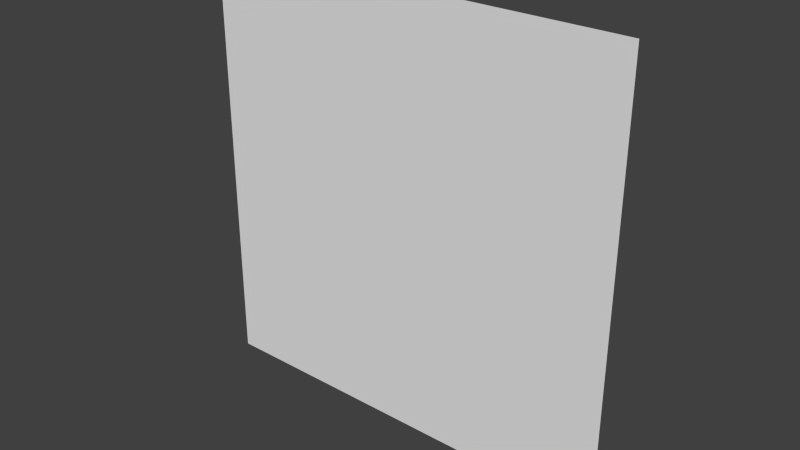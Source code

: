 # Source: Dense_Plane.blend  (saved by Blender 2.76.0; exported with 4.5.12 LTS)
import bpy
from mathutils import Matrix  # noqa: F401  (used for matrix-valued properties, if any)

bpy.ops.wm.read_factory_settings(use_empty=True)
scene = bpy.context.scene
scene.name = 'Scene'

# ---- collections
col_collection_1 = bpy.data.collections.new('Collection 1'); scene.collection.children.link(col_collection_1)

# ---- images (referenced by path relative to the original .blend; pixels are not part of the script)
import os
ASSET_DIR = os.environ.get("B2B_ASSET_DIR", "")  # directory of the original .blend (textures are referenced by path, not embedded)
HERE = os.path.dirname(os.path.abspath(__file__))  # packed textures are extracted next to this script under _unpacked/

def load_image(name, relpath, width, height, colorspace="sRGB"):
    """Load a texture the original file referenced (path relative to the .blend, or extracted next to this script)."""
    p = next((c for c in (os.path.join(HERE, relpath), os.path.join(ASSET_DIR, relpath)) if relpath and os.path.exists(c)), "")
    if p:
        img = bpy.data.images.load(p, check_existing=True)
        img.name = name
    else:  # same state as the original file: an image datablock whose file is absent (Cycles renders it pink)
        img = bpy.data.images.new(name, width, height)
        img.source = "FILE"
        img.filepath = "//" + (relpath or name)
    img.colorspace_settings.name = colorspace
    return img
img_newtexture = load_image('NewTexture', '', 1024, 1024, 'sRGB')

# ---- materials (node trees are filled in below, after node groups)
mat_material = bpy.data.materials.new('Material')
mat_material.alpha_threshold = 0.0
mat_material.roughness = 0.5
mat_material.line_color = (0.0, 0.0, 0.0, 1.0)

# ---- node groups
ng_auto_smooth = bpy.data.node_groups.new('Auto Smooth', 'GeometryNodeTree')
_s = ng_auto_smooth.interface.new_socket(name='Geometry', in_out='OUTPUT', socket_type='NodeSocketGeometry')
_s = ng_auto_smooth.interface.new_socket(name='Geometry', in_out='INPUT', socket_type='NodeSocketGeometry')
_s = ng_auto_smooth.interface.new_socket(name='Angle', in_out='INPUT', socket_type='NodeSocketFloat')
_s.subtype = 'ANGLE'
_s.min_value = 0.0
_s.max_value = 3.142
ng_auto_smooth.is_modifier = True
_N = ng_auto_smooth.nodes; _L = ng_auto_smooth.links
n0 = _N.new('NodeGroupOutput'); n0.name = 'Group Output'; n0.location = (480, -100)
n1 = _N.new('NodeGroupInput'); n1.name = 'Group Input'; n1.location = (-420, -300)
n2 = _N.new('NodeGroupInput'); n2.name = 'Group Input.001'; n2.location = (-60, -100)
n3 = _N.new('GeometryNodeSetShadeSmooth'); n3.name = 'Set Shade Smooth'; n3.location = (120, -100)
n3.domain = 'EDGE'
n4 = _N.new('GeometryNodeSetShadeSmooth'); n4.name = 'Set Shade Smooth.001'; n4.location = (300, -100)
n5 = _N.new('GeometryNodeInputMeshEdgeAngle'); n5.name = 'Edge Angle'; n5.location = (-420, -220)
n6 = _N.new('GeometryNodeInputEdgeSmooth'); n6.name = 'Is Edge Smooth'; n6.location = (-60, -160)
n7 = _N.new('GeometryNodeInputShadeSmooth'); n7.name = 'Is Face Smooth'; n7.location = (-240, -340)
n8 = _N.new('FunctionNodeBooleanMath'); n8.name = 'Boolean Math'; n8.location = (-60, -220)
n9 = _N.new('FunctionNodeCompare'); n9.name = 'Compare'; n9.location = (-240, -180)
n9.operation = 'LESS_EQUAL'
_L.new(n5.outputs[0], n9.inputs[0])
_L.new(n4.outputs[0], n0.inputs[0])
_L.new(n1.outputs[1], n9.inputs[1])
_L.new(n9.outputs[0], n8.inputs[0])
_L.new(n7.outputs[0], n8.inputs[1])
_L.new(n2.outputs[0], n3.inputs[0])
_L.new(n6.outputs[0], n3.inputs[1])
_L.new(n3.outputs[0], n4.inputs[0])
_L.new(n8.outputs[0], n3.inputs[2])
n0.is_active_output = True

# ---- material node trees
mat_material.use_nodes = True; mat_material.node_tree.nodes.clear()
_N = mat_material.node_tree.nodes; _L = mat_material.node_tree.links
n0 = _N.new('ShaderNodeOutputMaterial'); n0.name = 'Material Output'; n0.location = (300, 300)
n1 = _N.new('ShaderNodeBsdfDiffuse'); n1.name = 'Diffuse BSDF'; n1.location = (10, 300)
n2 = _N.new('ShaderNodeTexImage'); n2.name = 'Image Texture'; n2.location = (-268, 383)
n2.width = 140
n2.image = img_newtexture
_L.new(n1.outputs[0], n0.inputs[0])
n0.is_active_output = True

# ---- world
world_world = bpy.data.worlds.new('World'); scene.world = world_world
world_world.color = (0.05088, 0.05088, 0.05088)
world_world.use_sun_shadow = False
world_world.sun_shadow_jitter_overblur = 0.0
world_world.cycles.sampling_method = 'MANUAL'
world_world.cycles.sample_map_resolution = 256

# ---- meshes
me_cube_001 = bpy.data.meshes.new('Cube.001')
me_cube_001.from_pydata([(8.0, 4.768e-07, 8.0), (-8.0, 4.768e-07, 8.0), (8.0, -4.768e-07, -8.0), (-8.0, -4.768e-07, -8.0)], [], [(3, 1, 0, 2)])
_uv = me_cube_001.uv_layers.new(name='UVMap')
_uv.uv.foreach_set('vector', [0.0001, 9.998e-05, 9.998e-05, 0.9999, 0.9999, 0.9999, 0.9999, 9.998e-05])
me_cube_001.materials.append(mat_material)
me_cube_001.use_remesh_preserve_volume = False
me_cube_001.use_remesh_preserve_attributes = False
me_cube_001.use_mirror_vertex_groups = False
me_cube_001.update()

# ---- objects
ob_dense_plane = bpy.data.objects.new('Dense Plane', me_cube_001)

# ---- transforms, parenting, visibility, modifiers, constraints
ob_dense_plane.location = (0.0, 0.0, 0.0)
ob_dense_plane.lock_location = (True, True, True)
ob_dense_plane.lock_rotation = (True, True, True)
ob_dense_plane.lock_rotations_4d = False
ob_dense_plane.lock_scale = (True, True, True)
ob_dense_plane.empty_display_type = 'ARROWS'
ob_dense_plane.lineart.crease_threshold = 0.0
_m = ob_dense_plane.modifiers.new('Subsurf', 'SUBSURF')
_m.uv_smooth = 'PRESERVE_CORNERS'
_m.quality = 2
_m.subdivision_type = 'SIMPLE'
_m.levels = 6
_m.show_only_control_edges = False
_m = ob_dense_plane.modifiers.new('Triangulate', 'TRIANGULATE')
_m = ob_dense_plane.modifiers.new('Auto Smooth', 'NODES')
_m.node_group = ng_auto_smooth
_gi = [s.identifier for s in ng_auto_smooth.interface.items_tree if s.item_type == 'SOCKET' and s.in_out == 'INPUT']
_m[_gi[1]] = 0.5236  # Angle

# ---- collection membership
col_collection_1.objects.link(ob_dense_plane)

# ---- scene / render settings (as saved in the file)
scene.frame_start = 1; scene.frame_end = 250; scene.frame_set(1)
scene.render.engine = 'CYCLES'
scene.render.resolution_percentage = 50
scene.render.dither_intensity = 0.0
scene.cycles.use_denoising = False
scene.cycles.samples = 10
scene.cycles.sampling_pattern = 'TABULATED_SOBOL'
scene.cycles.light_sampling_threshold = 0.0
scene.cycles.use_adaptive_sampling = False
scene.cycles.use_light_tree = False
scene.cycles.blur_glossy = 0.0
scene.cycles.pixel_filter_type = 'GAUSSIAN'
scene.cycles.sample_clamp_indirect = 0.0
scene.view_settings.view_transform = 'Standard'
bpy.context.view_layer.update()

# ---- added for rendering (the .blend has no active camera and no usable light): camera, sun
cam_auto = bpy.data.cameras.new('AutoCamera')
cam_auto.lens = 50.0
cam_auto.sensor_width = 36.0
cam_auto.clip_end = 1000.0
ob_auto_camera = bpy.data.objects.new('AutoCamera', cam_auto)
scene.collection.objects.link(ob_auto_camera)
ob_auto_camera.location = (20.9354, -25.1225, 16.7484)
ob_auto_camera.rotation_euler = (1.09748, -7.21219e-08, 0.694738)
scene.camera = ob_auto_camera
light_auto_sun = bpy.data.lights.new('AutoSun', 'SUN')
light_auto_sun.energy = 3.0
light_auto_sun.angle = 0.0523599
ob_auto_sun = bpy.data.objects.new('AutoSun', light_auto_sun)
scene.collection.objects.link(ob_auto_sun)
ob_auto_sun.rotation_euler = (0.872665, 0.174533, 0.523599)
bpy.context.view_layer.update()
